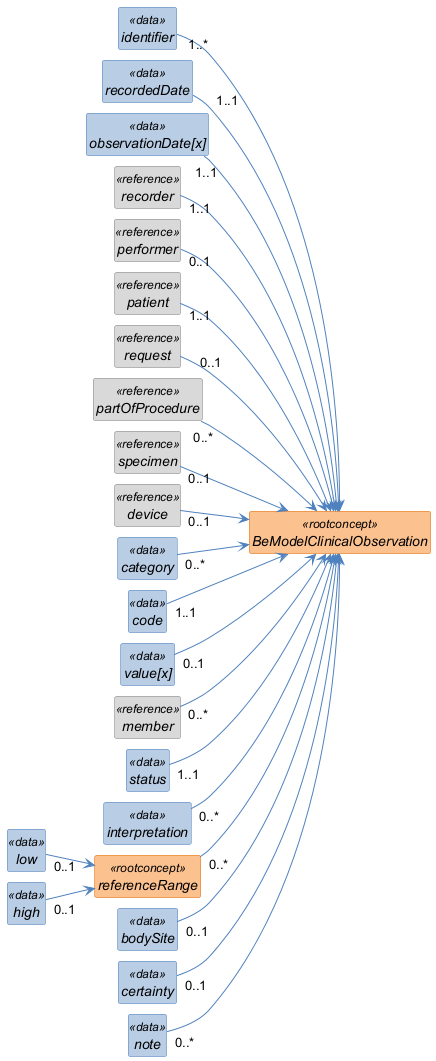

The diagram above was rendered by PlantUML. Its source (embedded in the PNG):
@startuml
left to right direction
skinparam shadowing false
skinparam nodesep 10
skinparam ranksep 40
skinparam classAttributeIconSize 0
skinparam class {
  FontStyle italic
  BackgroundColor<<rootconcept>> #FAC08F
  BorderColor<<rootconcept>> #E36C0A
  BackgroundColor<<data>> #B8CCE4
  BorderColor<<data>> #4F81BD
  BackgroundColor<<reference>> #D9D9D9
  BorderColor<<reference>> #808080
  BackgroundColor<<value set>> #C3D69B
  BorderColor<<value set>> #77933C
  ArrowColor #4F81BD
}
hide circle
hide empty members

class "BeModelClinicalObservation" as BeModelClinicalObservation <<rootconcept>> {
}

class "identifier" as BeModelClinicalObservation_identifier <<data>> {
}

class "recordedDate" as BeModelClinicalObservation_recordedDate <<data>> {
}

class "observationDate[x]" as BeModelClinicalObservation_observationDate_x_ <<data>> {
}

class "recorder" as BeModelClinicalObservation_recorder <<reference>> {
}

class "performer" as BeModelClinicalObservation_performer <<reference>> {
}

class "patient" as BeModelClinicalObservation_patient <<reference>> {
}

class "request" as BeModelClinicalObservation_request <<reference>> {
}

class "partOfProcedure" as BeModelClinicalObservation_partOfProcedure <<reference>> {
}

class "specimen" as BeModelClinicalObservation_specimen <<reference>> {
}

class "device" as BeModelClinicalObservation_device <<reference>> {
}

class "category" as BeModelClinicalObservation_category <<data>> {
}

class "code" as BeModelClinicalObservation_code <<data>> {
}

class "value[x]" as BeModelClinicalObservation_value_x_ <<data>> {
}

class "member" as BeModelClinicalObservation_member <<reference>> {
}

class "status" as BeModelClinicalObservation_status <<data>> {
}

class "interpretation" as BeModelClinicalObservation_interpretation <<data>> {
}

class "referenceRange" as BeModelClinicalObservation_referenceRange <<rootconcept>> {
}

class "low" as BeModelClinicalObservation_referenceRange_low <<data>> {
}

class "high" as BeModelClinicalObservation_referenceRange_high <<data>> {
}

class "bodySite" as BeModelClinicalObservation_bodySite <<data>> {
}

class "certainty" as BeModelClinicalObservation_certainty <<data>> {
}

class "note" as BeModelClinicalObservation_note <<data>> {
}

BeModelClinicalObservation_identifier "1..*" --> BeModelClinicalObservation
BeModelClinicalObservation_recordedDate "1..1" --> BeModelClinicalObservation
BeModelClinicalObservation_observationDate_x_ "1..1" --> BeModelClinicalObservation
BeModelClinicalObservation_recorder "1..1" --> BeModelClinicalObservation
BeModelClinicalObservation_performer "0..1" --> BeModelClinicalObservation
BeModelClinicalObservation_patient "1..1" --> BeModelClinicalObservation
BeModelClinicalObservation_request "0..1" --> BeModelClinicalObservation
BeModelClinicalObservation_partOfProcedure "0..*" --> BeModelClinicalObservation
BeModelClinicalObservation_specimen "0..1" --> BeModelClinicalObservation
BeModelClinicalObservation_device "0..1" --> BeModelClinicalObservation
BeModelClinicalObservation_category "0..*" --> BeModelClinicalObservation
BeModelClinicalObservation_code "1..1" --> BeModelClinicalObservation
BeModelClinicalObservation_value_x_ "0..1" --> BeModelClinicalObservation
BeModelClinicalObservation_member "0..*" --> BeModelClinicalObservation
BeModelClinicalObservation_status "1..1" --> BeModelClinicalObservation
BeModelClinicalObservation_interpretation "0..*" --> BeModelClinicalObservation
BeModelClinicalObservation_referenceRange "0..*" --> BeModelClinicalObservation
BeModelClinicalObservation_referenceRange_low "0..1" --> BeModelClinicalObservation_referenceRange
BeModelClinicalObservation_referenceRange_high "0..1" --> BeModelClinicalObservation_referenceRange
BeModelClinicalObservation_bodySite "0..1" --> BeModelClinicalObservation
BeModelClinicalObservation_certainty "0..1" --> BeModelClinicalObservation
BeModelClinicalObservation_note "0..*" --> BeModelClinicalObservation
@enduml